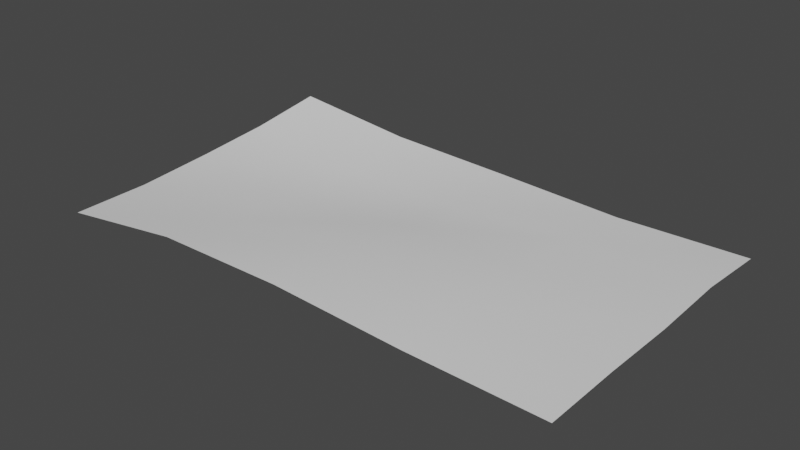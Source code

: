 # Source: debris.blend  (saved by Blender 3.0.42; exported with 4.5.12 LTS)
import bpy
from mathutils import Matrix  # noqa: F401  (used for matrix-valued properties, if any)

bpy.ops.wm.read_factory_settings(use_empty=True)
scene = bpy.context.scene
scene.name = 'Scene'

# ---- collections
col_mesh = bpy.data.collections.new('Mesh'); scene.collection.children.link(col_mesh)
col_debris = bpy.data.collections.new('Debris'); col_mesh.children.link(col_debris)
col_rig = bpy.data.collections.new('Rig'); scene.collection.children.link(col_rig)
col_collision = bpy.data.collections.new('Collision'); scene.collection.children.link(col_collision)
col_extras = bpy.data.collections.new('Extras'); scene.collection.children.link(col_extras)

# ---- world
world_world = bpy.data.worlds.new('World'); scene.world = world_world
world_world.use_nodes = True; world_world.node_tree.nodes.clear()
_N = world_world.node_tree.nodes; _L = world_world.node_tree.links
n0 = _N.new('ShaderNodeOutputWorld'); n0.name = 'World Output'; n0.location = (300, 300)
n1 = _N.new('ShaderNodeBackground'); n1.name = 'Background'; n1.location = (10, 300)
n1.inputs[0].default_value = (0.05088, 0.05088, 0.05088, 1.0)
_L.new(n1.outputs[0], n0.inputs[0])
n0.is_active_output = True
world_world.color = (0.05088, 0.05088, 0.05088)
world_world.use_sun_shadow = False
world_world.sun_shadow_jitter_overblur = 0.0

# ---- meshes
me_plane = bpy.data.meshes.new('Plane')
me_plane.from_pydata([(-0.1503, -0.08994, 0.01812), (0.1501, -0.09004, 0.02459), (-0.1498, 0.08999, 0.03279), (0.15, 0.08999, 0.01958), (-0.15, 0.04502, 0.02606), (-0.1501, 3.884e-05, 0.02186), (-0.1503, -0.04495, 0.0185), (-0.07487, -0.09001, 0.02876), (0.000205, -0.09003, 0.02959), (0.07513, -0.09003, 0.02602), (0.1501, -0.04504, 0.02425), (0.1501, -2.755e-05, 0.02265), (0.1501, 0.04497, 0.02357), (0.07487, 0.09001, 0.01824), (-5.359e-05, 0.09001, 0.0217), (-0.075, 0.09001, 0.02459), (-0.07512, -0.04497, 0.02107), (-0.07529, 5.104e-05, 0.0162), (-0.07527, 0.04505, 0.01655), (0.0002868, -0.04504, 0.03195), (5.39e-05, -7.851e-06, 0.025), (-0.0001651, 0.04502, 0.01845), (0.07516, -0.04503, 0.02683), (0.07511, -2.568e-05, 0.02545), (0.07502, 0.04499, 0.02269)], [], [(24, 12, 3, 13), (4, 18, 15, 2), (18, 21, 14, 15), (21, 24, 13, 14), (0, 7, 16, 6), (6, 16, 17, 5), (5, 17, 18, 4), (7, 8, 19, 16), (16, 19, 20, 17), (17, 20, 21, 18), (8, 9, 22, 19), (19, 22, 23, 20), (20, 23, 24, 21), (9, 1, 10, 22), (22, 10, 11, 23), (23, 11, 12, 24)])
me_plane.polygons.foreach_set('use_smooth', [True] * 16)
_uv = me_plane.uv_layers.new(name='UVMap')
_uv.uv.foreach_set('vector', [0.07544, 0.8761, 0.07507, 0.9988, 0.001256, 0.9982, 0.001545, 0.8756, 0.07427, 0.508, 0.0755, 0.6305, 0.001141, 0.6305, 7.766e-05, 0.5078, 0.0755, 0.6305, 0.07519, 0.7529, 0.001442, 0.753, 0.001141, 0.6305, 0.07519, 0.7529, 0.07544, 0.8761, 0.001545, 0.8756, 0.001442, 0.753, 0.2956, 0.5078, 0.297, 0.6324, 0.2223, 0.6309, 0.222, 0.5081, 0.222, 0.5081, 0.2223, 0.6309, 0.1486, 0.6304, 0.1482, 0.508, 0.1482, 0.508, 0.1486, 0.6304, 0.0755, 0.6305, 0.07427, 0.508, 0.297, 0.6324, 0.297, 0.755, 0.2236, 0.7548, 0.2223, 0.6309, 0.2223, 0.6309, 0.2236, 0.7548, 0.1495, 0.7539, 0.1486, 0.6304, 0.1486, 0.6304, 0.1495, 0.7539, 0.07519, 0.7529, 0.0755, 0.6305, 0.297, 0.755, 0.2963, 0.8774, 0.2228, 0.877, 0.2236, 0.7548, 0.2236, 0.7548, 0.2228, 0.877, 0.1492, 0.8765, 0.1495, 0.7539, 0.1495, 0.7539, 0.1492, 0.8765, 0.07544, 0.8761, 0.07519, 0.7529, 0.2963, 0.8774, 0.2956, 0.9999, 0.2221, 0.9995, 0.2228, 0.877, 0.2228, 0.877, 0.2221, 0.9995, 0.1486, 0.9991, 0.1492, 0.8765, 0.1492, 0.8765, 0.1486, 0.9991, 0.07507, 0.9988, 0.07544, 0.8761])
me_plane.use_remesh_fix_poles = True
me_plane.use_remesh_preserve_attributes = False
me_plane.update()

# ---- objects
ob_paper = bpy.data.objects.new('Paper', me_plane)

# ---- transforms, parenting, visibility, modifiers, constraints
ob_paper.location = (0.0, 0.0, -0.01906)

# ---- collection membership
col_debris.objects.link(ob_paper)

# ---- scene / render settings (as saved in the file)
scene.frame_start = 1; scene.frame_end = 250; scene.frame_set(1)
scene.render.engine = 'BLENDER_EEVEE_NEXT'
scene.cycles.sampling_pattern = 'TABULATED_SOBOL'
scene.cycles.use_light_tree = False
scene.view_settings.view_transform = 'Filmic'
bpy.context.view_layer.update()

# ---- added for rendering (the .blend has no active camera and no usable light): camera, sun
cam_auto = bpy.data.cameras.new('AutoCamera')
cam_auto.lens = 50.0
cam_auto.sensor_width = 36.0
cam_auto.clip_end = 1000.0
ob_auto_camera = bpy.data.objects.new('AutoCamera', cam_auto)
scene.collection.objects.link(ob_auto_camera)
ob_auto_camera.location = (0.324319, -0.389284, 0.26495)
ob_auto_camera.rotation_euler = (1.09748, -7.21219e-08, 0.694738)
scene.camera = ob_auto_camera
light_auto_sun = bpy.data.lights.new('AutoSun', 'SUN')
light_auto_sun.energy = 3.0
light_auto_sun.angle = 0.0523599
ob_auto_sun = bpy.data.objects.new('AutoSun', light_auto_sun)
scene.collection.objects.link(ob_auto_sun)
ob_auto_sun.rotation_euler = (0.872665, 0.174533, 0.523599)
bpy.context.view_layer.update()
